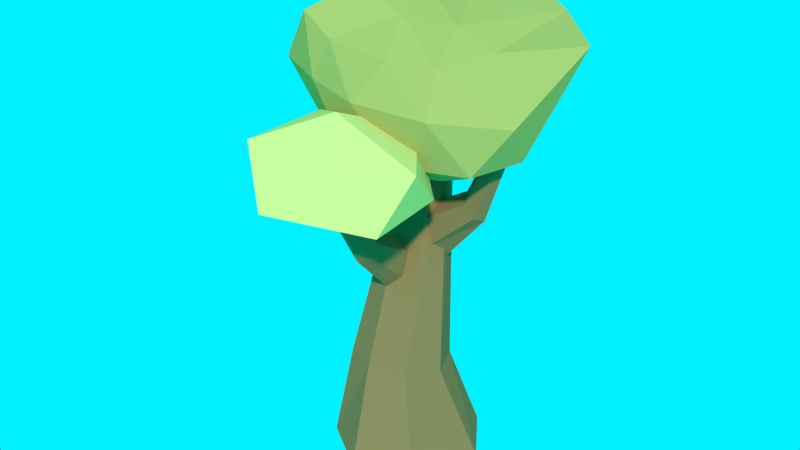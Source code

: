 # Source: arvore01.blend  (saved by Blender 2.73.0; exported with 4.5.12 LTS)
import bpy
from mathutils import Matrix  # noqa: F401  (used for matrix-valued properties, if any)

bpy.ops.wm.read_factory_settings(use_empty=True)
scene = bpy.context.scene
scene.name = 'Scene'

# ---- collections
col_collection_1 = bpy.data.collections.new('Collection 1'); scene.collection.children.link(col_collection_1)

# ---- materials (node trees are filled in below, after node groups)
mat_707529 = bpy.data.materials.new('707529')
mat_707529.alpha_threshold = 0.0
mat_707529.use_transparent_shadow = False
mat_707529.diffuse_color = (0.4292, 0.3857, 0.1058, 1.0)
mat_707529.roughness = 0.5
mat_907d2a = bpy.data.materials.new('907D2A')
mat_907d2a.alpha_threshold = 0.0
mat_907d2a.use_transparent_shadow = False
mat_907d2a.diffuse_color = (0.6267, 0.605, 0.185, 1.0)
mat_907d2a.roughness = 0.5
mat_754d29 = bpy.data.materials.new('754D29')
mat_754d29.alpha_threshold = 0.0
mat_754d29.use_transparent_shadow = False
mat_754d29.diffuse_color = (0.3032, 0.1698, 0.06909, 1.0)
mat_754d29.roughness = 0.5

# ---- material node trees

# ---- world
world_world = bpy.data.worlds.new('World'); scene.world = world_world
world_world.use_nodes = True; world_world.node_tree.nodes.clear()
_N = world_world.node_tree.nodes; _L = world_world.node_tree.links
n0 = _N.new('ShaderNodeOutputWorld'); n0.name = 'World Output'; n0.location = (300, 300)
n1 = _N.new('ShaderNodeBackground'); n1.name = 'Background'; n1.location = (10, 300)
n2 = _N.new('ShaderNodeRGB'); n2.name = 'RGB'; n2.location = (-180, 300)
n2.outputs[0].default_value = (0.0, 0.8794, 1.0, 1.0)
_L.new(n1.outputs[0], n0.inputs[0])
_L.new(n2.outputs[0], n1.inputs[0])
n0.is_active_output = True
world_world.color = (0.05088, 0.05088, 0.05088)
world_world.use_sun_shadow = False
world_world.sun_shadow_jitter_overblur = 0.0
world_world.cycles.sampling_method = 'MANUAL'
world_world.cycles.sample_map_resolution = 256

# ---- meshes
me_circle_007 = bpy.data.meshes.new('Circle.007')
me_circle_007.from_pydata([(0.03591, 2.243, -0.2137), (-1.163, 1.636, -0.2474), (-1.644, 0.4729, -0.2474), (-1.16, -0.71, -0.242), (0.2713, -1.7, -0.08667), (1.482, -0.9174, -0.4606), (2.093, 0.7759, -0.3479), (1.343, 1.847, -0.2031), (0.06618, 1.578, 1.946), (-0.7801, 1.25, 2.005), (-1.143, 0.4563, 2.085), (-0.8367, -0.3635, 2.134), (0.0191, -0.7931, 2.15), (1.029, -0.6613, 2.164), (1.341, 0.2578, 2.05), (0.8825, 1.223, 1.939), (0.06618, 1.578, 1.946), (-0.7801, 1.25, 2.005), (-1.143, 0.4563, 2.085), (-0.8367, -0.3635, 2.134), (0.0191, -0.7931, 2.15), (1.029, -0.6613, 2.164), (1.341, 0.2578, 2.05), (0.8825, 1.223, 1.939), (0.01684, 1.995, 6.605), (-0.3816, 1.846, 6.673), (-0.5585, 1.476, 6.789), (-0.4088, 1.089, 6.896), (-0.01922, 0.9084, 6.933), (0.3903, 1.022, 6.9), (0.5536, 1.381, 6.822), (0.399, 1.813, 6.66), (2.032e-08, 0.677, 5.03), (-0.451, 0.6527, 4.733), (-0.451, 0.3474, 4.139), (7.872e-08, 0.06637, 3.842), (0.3474, 0.3071, 4.139), (0.3474, 0.6124, 4.733), (0.005277, -0.6237, 5.624), (-0.3078, -0.7351, 5.487), (-0.3081, -0.9635, 5.21), (0.004225, -1.08, 5.072), (0.3176, -0.9691, 5.209), (0.3183, -0.7412, 5.485), (0.07594, -1.704, 6.923), (-0.09589, -1.783, 6.892), (-0.09078, -1.963, 6.804), (0.08586, -2.062, 6.747), (0.2577, -1.98, 6.776), (0.2529, -1.803, 6.865), (0.04944, -1.619, 6.299), (1.756, -2.438, 6.781), (-0.5383, -3.43, 6.981), (-1.97, -1.545, 7.011), (-0.6087, 0.2288, 7.011), (1.709, -0.5508, 6.938), (0.6707, -2.284, 7.925), (-1.578, -2.666, 8.102), (-1.596, -0.4479, 8.107), (0.68, 0.1458, 8.098), (2.074, -1.599, 7.954), (0.05438, -1.704, 8.829), (0.0002598, 1.288, 6.405), (2.506, -0.3962, 7.6), (-0.686, -0.8573, 7.797), (-2.818, 1.018, 7.896), (-0.6458, 3.674, 7.363), (1.777, 2.624, 7.602), (0.6302, -0.8041, 9.779), (-2.048, -0.3836, 10.25), (-2.274, 2.804, 10.26), (0.9395, 4.16, 10.44), (1.88, 1.219, 9.704), (-0.1012, 1.42, 10.78), (-0.4056, 0.02313, 6.798), (1.112, 0.4381, 6.836), (0.7601, -0.8271, 7.514), (2.913, 0.8872, 7.643), (1.068, 2.099, 6.762), (-1.323, 1.272, 6.791), (-1.847, -0.02058, 7.566), (-0.4387, 2.591, 6.692), (-2.11, 2.949, 7.135), (0.8398, 3.544, 7.342), (3.272, -0.02611, 8.729), (3.523, 2.238, 9.939), (0.0173, -1.246, 8.885), (1.767, -0.9503, 8.789), (-3.183, 0.1888, 8.846), (-1.49, -0.77, 8.934), (-1.935, 3.259, 9.42), (-3.702, 2.566, 8.894), (1.493, 4.311, 8.919), (0.1432, 4.424, 8.915), (1.234, 0.08004, 9.498), (-1.09, -0.6211, 9.865), (-2.266, 0.7613, 9.773), (-0.7031, 3.595, 10.45), (2.16, 3.483, 10.17), (0.2414, 0.1438, 10.44), (0.8139, 1.311, 10.06), (-1.062, 0.5022, 10.94), (-1.159, 2.118, 11.16), (0.2105, 2.551, 10.35), (0.1656, 1.069, 5.754), (0.1899, 0.6181, 5.456), (0.4952, 0.6181, 4.862), (0.7763, 1.069, 4.565), (0.5355, 1.416, 4.862), (0.2302, 1.416, 5.456), (1.438, 1.0, 6.499), (1.561, 0.7161, 6.302), (1.793, 0.7261, 6.004), (1.905, 1.028, 5.887), (1.783, 1.312, 6.083), (1.548, 1.293, 6.4), (2.385, 0.8071, 8.353), (2.482, 0.663, 8.26), (2.675, 0.6737, 8.166), (2.771, 0.829, 8.163), (2.678, 0.9767, 8.249), (2.486, 0.9656, 8.345), (0.3299, 1.099, 4.904), (0.512, 1.465, 4.607), (0.2396, 1.603, 4.013), (-0.2149, 1.375, 3.716), (-0.157, 0.9563, 4.013), (0.1153, 0.8183, 4.607), (-0.8328, 1.682, 5.5), (-0.7908, 1.964, 5.362), (-0.9944, 2.068, 5.085), (-1.24, 1.889, 4.946), (-1.282, 1.56, 5.084), (-1.079, 1.456, 5.361), (-1.771, 2.191, 6.047)], [], [(7, 0, 8), (6, 7, 15), (5, 6, 14), (4, 5, 13), (3, 4, 12), (3, 11, 10), (2, 10, 9), (1, 9, 8), (15, 8, 16), (14, 15, 23), (13, 14, 22), (12, 13, 21), (11, 12, 20), (10, 11, 19), (9, 10, 18), (8, 9, 17), (23, 16, 24, 31), (22, 23, 31, 30), (21, 22, 30, 29), (20, 21, 29, 28), (19, 20, 28, 27), (18, 19, 27, 26), (17, 18, 26, 25), (16, 17, 25, 24), (37, 32, 38, 43), (36, 37, 43, 42), (35, 36, 42, 41), (34, 35, 41, 40), (33, 34, 40, 39), (32, 33, 39, 38), (43, 38, 44, 49), (42, 43, 49, 48), (41, 42, 48, 47), (40, 41, 47, 46), (39, 40, 46, 45), (38, 39, 45, 44), (50, 51, 52), (51, 50, 55), (50, 52, 53), (50, 53, 54), (50, 54, 55), (51, 55, 60), (52, 51, 56), (53, 52, 57), (54, 53, 58), (55, 54, 59), (51, 60, 56), (52, 56, 57), (53, 57, 58), (54, 58, 59), (55, 59, 60), (56, 60, 61), (57, 56, 61), (58, 57, 61), (59, 58, 61), (60, 59, 61), (62, 75, 74), (63, 75, 77), (62, 74, 79), (62, 79, 81), (62, 81, 78), (63, 77, 84), (64, 76, 86), (65, 80, 88), (66, 82, 90), (67, 83, 92), (63, 84, 87), (64, 86, 89), (65, 88, 91), (66, 90, 93), (67, 92, 85), (68, 94, 99), (69, 95, 101), (70, 96, 102), (71, 97, 103), (72, 98, 100), (100, 103, 73), (100, 98, 103), (98, 71, 103), (103, 102, 73), (103, 97, 102), (97, 70, 102), (102, 101, 73), (102, 96, 101), (96, 69, 101), (101, 99, 73), (101, 95, 99), (95, 68, 99), (99, 100, 73), (99, 94, 100), (94, 72, 100), (85, 98, 72), (85, 92, 98), (92, 71, 98), (93, 97, 71), (93, 90, 97), (90, 70, 97), (91, 96, 70), (91, 88, 96), (88, 69, 96), (89, 95, 69), (89, 86, 95), (86, 68, 95), (87, 94, 68), (87, 84, 94), (84, 72, 94), (92, 93, 71), (92, 83, 93), (83, 66, 93), (90, 91, 70), (90, 82, 91), (82, 65, 91), (88, 89, 69), (88, 80, 89), (80, 64, 89), (86, 87, 68), (86, 76, 87), (76, 63, 87), (84, 85, 72), (84, 77, 85), (77, 67, 85), (78, 83, 67), (78, 81, 83), (81, 66, 83), (81, 82, 66), (81, 79, 82), (79, 65, 82), (79, 80, 65), (79, 74, 80), (74, 64, 80), (77, 78, 67), (77, 75, 78), (75, 62, 78), (74, 76, 64), (74, 75, 76), (75, 63, 76), (15, 7, 8), (14, 6, 15), (13, 5, 14), (12, 4, 13), (11, 3, 12), (2, 3, 10), (1, 2, 9), (0, 1, 8), (23, 15, 16), (22, 14, 23), (21, 13, 22), (20, 12, 21), (19, 11, 20), (18, 10, 19), (17, 9, 18), (16, 8, 17), (109, 104, 110, 115), (108, 109, 115, 114), (107, 108, 114, 113), (106, 107, 113, 112), (105, 106, 112, 111), (104, 105, 111, 110), (115, 110, 116, 121), (114, 115, 121, 120), (113, 114, 120, 119), (112, 113, 119, 118), (111, 112, 118, 117), (110, 111, 117, 116), (127, 122, 128, 133), (126, 127, 133, 132), (125, 126, 132, 131), (124, 125, 131, 130), (123, 124, 130, 129), (122, 123, 129, 128), (133, 128, 134), (132, 133, 134), (131, 132, 134), (130, 131, 134), (129, 130, 134), (128, 129, 134)])
me_circle_007.polygons.foreach_set('material_index', [2, 2, 2, 2, 2, 2, 2, 2, 2, 2, 2, 2, 2, 2, 2, 2, 2, 2, 2, 2, 2, 2, 2, 2, 2, 2, 2, 2, 2, 2, 2, 2, 2, 2, 2, 2, 1, 1, 1, 1, 1, 1, 1, 1, 1, 1, 1, 1, 1, 1, 1, 1, 1, 1, 1, 1, 0, 0, 0, 0, 0, 0, 0, 0, 0, 0, 0, 0, 0, 0, 0, 0, 0, 0, 0, 0, 0, 0, 0, 0, 0, 0, 0, 0, 0, 0, 0, 0, 0, 0, 0, 0, 0, 0, 0, 0, 0, 0, 0, 0, 0, 0, 0, 0, 0, 0, 0, 0, 0, 0, 0, 0, 0, 0, 0, 0, 0, 0, 0, 0, 0, 0, 0, 0, 0, 0, 0, 0, 0, 0, 0, 0, 0, 0, 0, 0, 2, 2, 2, 2, 2, 2, 2, 2, 2, 2, 2, 2, 2, 2, 2, 2, 2, 2, 2, 2, 2, 2, 2, 2, 2, 2, 2, 2, 2, 2, 2, 2, 2, 2, 2, 2, 2, 2, 2, 2])
me_circle_007.materials.append(mat_707529)
me_circle_007.materials.append(mat_907d2a)
me_circle_007.materials.append(mat_754d29)
me_circle_007.use_remesh_preserve_volume = False
me_circle_007.use_remesh_preserve_attributes = False
me_circle_007.use_mirror_vertex_groups = False
me_circle_007.update()

# ---- objects
ob_arvore01 = bpy.data.objects.new('arvore01', me_circle_007)

# ---- transforms, parenting, visibility, modifiers, constraints
ob_arvore01.location = (0.0, 0.0, 0.0)
ob_arvore01.lineart.crease_threshold = 0.0

# ---- collection membership
col_collection_1.objects.link(ob_arvore01)

# ---- scene / render settings (as saved in the file)
scene.frame_start = 1; scene.frame_end = 250; scene.frame_set(245)
scene.render.engine = 'BLENDER_EEVEE_NEXT'
scene.render.resolution_percentage = 50
scene.render.dither_intensity = 0.0
scene.cycles.use_denoising = False
scene.cycles.samples = 10
scene.cycles.sampling_pattern = 'TABULATED_SOBOL'
scene.cycles.light_sampling_threshold = 0.0
scene.cycles.use_adaptive_sampling = False
scene.cycles.use_light_tree = False
scene.cycles.blur_glossy = 0.0
scene.cycles.pixel_filter_type = 'GAUSSIAN'
scene.cycles.sample_clamp_indirect = 0.0
scene.view_settings.view_transform = 'Standard'
bpy.context.view_layer.update()

# ---- added for rendering (the .blend has no active camera and no usable light): camera, sun
cam_auto = bpy.data.cameras.new('AutoCamera')
cam_auto.lens = 50.0
cam_auto.sensor_width = 36.0
cam_auto.clip_end = 1000.0
ob_auto_camera = bpy.data.objects.new('AutoCamera', cam_auto)
scene.collection.objects.link(ob_auto_camera)
ob_auto_camera.location = (14.506, -17.0177, 17.0249)
ob_auto_camera.rotation_euler = (1.09748, -7.21219e-08, 0.694738)
scene.camera = ob_auto_camera
light_auto_sun = bpy.data.lights.new('AutoSun', 'SUN')
light_auto_sun.energy = 3.0
light_auto_sun.angle = 0.0523599
ob_auto_sun = bpy.data.objects.new('AutoSun', light_auto_sun)
scene.collection.objects.link(ob_auto_sun)
ob_auto_sun.rotation_euler = (0.872665, 0.174533, 0.523599)
bpy.context.view_layer.update()
